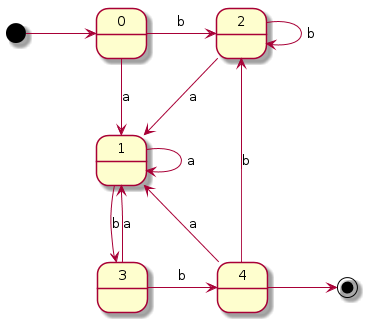

The diagram above was rendered by PlantUML. Its source (embedded in the PNG):
@startuml

[*] -> 0
0 --> 1 : a
0 -> 2 : b
1 --> 3 : b
1 --> 1 : a
2 --> 2 : b
2 --> 1 : a
3 --> 1 : a
3 -> 4 : b
4 --> 1 : a
4 --> 2 : b
4 -> [*]

@enduml